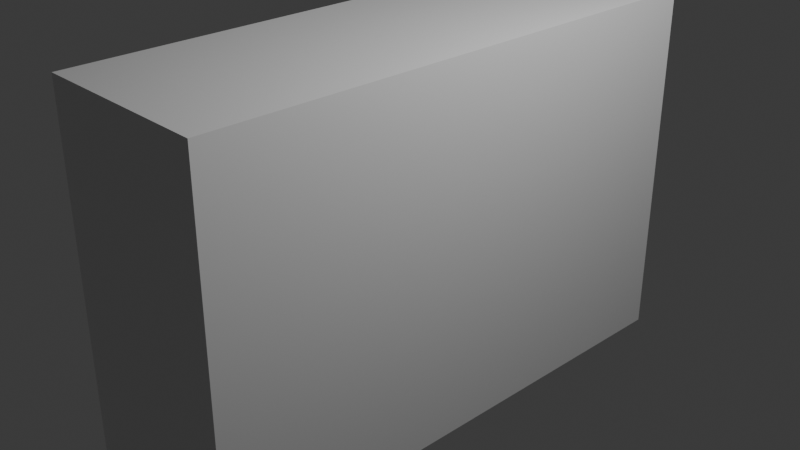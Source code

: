 # Source: tst_rec.blend  (saved by Blender 4.0.36; exported with 4.5.12 LTS)
import bpy
from mathutils import Matrix  # noqa: F401  (used for matrix-valued properties, if any)

bpy.ops.wm.read_factory_settings(use_empty=True)
scene = bpy.context.scene
scene.name = 'Scene'

# ---- collections
col_collection = bpy.data.collections.new('Collection'); scene.collection.children.link(col_collection)

# ---- materials (node trees are filled in below, after node groups)
mat_material = bpy.data.materials.new('Material')
mat_material.alpha_threshold = 0.0
mat_material.use_transparent_shadow = False
mat_material.roughness = 0.5
mat_material.line_color = (0.0, 0.0, 0.0, 1.0)

# ---- material node trees
mat_material.use_nodes = True; mat_material.node_tree.nodes.clear()
_N = mat_material.node_tree.nodes; _L = mat_material.node_tree.links
n0 = _N.new('ShaderNodeOutputMaterial'); n0.name = 'Material Output'; n0.location = (300, 300)
n1 = _N.new('ShaderNodeBsdfPrincipled'); n1.name = 'Principled BSDF'; n1.location = (10, 300)
n1.inputs[3].default_value = 1.45
_L.new(n1.outputs[0], n0.inputs[0])
n0.is_active_output = True

# ---- world
world_world = bpy.data.worlds.new('World'); scene.world = world_world
world_world.use_nodes = True; world_world.node_tree.nodes.clear()
_N = world_world.node_tree.nodes; _L = world_world.node_tree.links
n0 = _N.new('ShaderNodeOutputWorld'); n0.name = 'World Output'; n0.location = (300, 300)
n1 = _N.new('ShaderNodeBackground'); n1.name = 'Background'; n1.location = (10, 300)
n1.inputs[0].default_value = (0.05088, 0.05088, 0.05088, 1.0)
_L.new(n1.outputs[0], n0.inputs[0])
n0.is_active_output = True
world_world.color = (0.05088, 0.05088, 0.05088)
world_world.use_sun_shadow = False
world_world.sun_shadow_jitter_overblur = 0.0

# ---- cameras
cam_camera = bpy.data.cameras.new('Camera')
cam_camera.clip_end = 100.0
cam_camera.ortho_scale = 7.314

# ---- lights
light_light = bpy.data.lights.new('Light', 'POINT')
light_light.transmission_factor = 0.0
light_light.use_soft_falloff = False
light_light.energy = 1000.0
light_light.shadow_soft_size = 0.1
light_light.shadow_maximum_resolution = 0.006
light_light.use_absolute_resolution = True

# ---- meshes
me_cube_001 = bpy.data.meshes.new('Cube.001')
me_cube_001.from_pydata([(1.0, 1.0, 1.0), (1.0, 1.0, -1.0), (1.0, -1.0, 1.0), (1.0, -1.0, -1.0), (-1.0, 1.0, 1.0), (-1.0, 1.0, -1.0), (-1.0, -1.0, 1.0), (-1.0, -1.0, -1.0)], [], [(0, 4, 6, 2), (3, 2, 6, 7), (7, 6, 4, 5), (5, 1, 3, 7), (1, 0, 2, 3), (5, 4, 0, 1)])
_uv = me_cube_001.uv_layers.new(name='UVMap')
_uv.uv.foreach_set('vector', [0.625, 0.5, 0.875, 0.5, 0.875, 0.75, 0.625, 0.75, 0.375, 0.75, 0.625, 0.75, 0.625, 1.0, 0.375, 1.0, 0.375, 0.0, 0.625, 0.0, 0.625, 0.25, 0.375, 0.25, 0.125, 0.5, 0.375, 0.5, 0.375, 0.75, 0.125, 0.75, 0.375, 0.5, 0.625, 0.5, 0.625, 0.75, 0.375, 0.75, 0.375, 0.25, 0.625, 0.25, 0.625, 0.5, 0.375, 0.5])
me_cube_001.materials.append(mat_material)
me_cube_001.use_mirror_vertex_groups = False
me_cube_001.update()

# ---- objects
ob_light = bpy.data.objects.new('Light', light_light)
ob_camera = bpy.data.objects.new('Camera', cam_camera)
ob_cube_001 = bpy.data.objects.new('Cube.001', me_cube_001)

# ---- transforms, parenting, visibility, modifiers, constraints
ob_light.location = (4.076, 1.005, 5.904)
ob_light.rotation_euler = (0.6503, 0.05522, 1.866)
ob_light.lock_rotations_4d = False
ob_light.empty_display_type = 'ARROWS'
ob_light.color = (0.0, 0.0, 0.0, 0.0)
ob_light.lineart.crease_threshold = 0.0
ob_camera.location = (7.359, -6.926, 4.958)
ob_camera.rotation_euler = (1.109, 0.0, 0.8149)
ob_camera.lock_rotations_4d = False
ob_camera.empty_display_type = 'ARROWS'
ob_camera.color = (0.0, 0.0, 0.0, 0.0)
ob_camera.display_type = 'WIRE'
ob_camera.lineart.crease_threshold = 0.0
ob_cube_001.location = (0.0, 0.0, 0.0)
ob_cube_001.scale = (1.0, 3.0, 2.0)
ob_cube_001.lock_rotations_4d = False
ob_cube_001.empty_display_type = 'ARROWS'
ob_cube_001.lineart.crease_threshold = 0.0

# ---- collection membership
col_collection.objects.link(ob_light)
col_collection.objects.link(ob_camera)
col_collection.objects.link(ob_cube_001)

# ---- scene / render settings (as saved in the file)
scene.camera = ob_camera
scene.frame_start = 1; scene.frame_end = 250; scene.frame_set(1)
scene.render.engine = 'BLENDER_EEVEE_NEXT'
scene.cycles.sampling_pattern = 'TABULATED_SOBOL'
bpy.context.view_layer.update()
